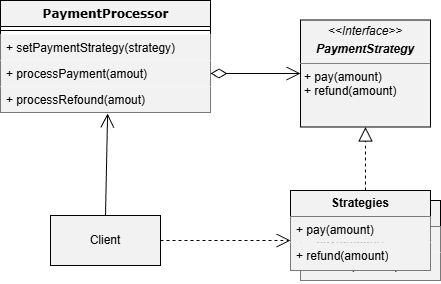

The diagram above was exported from draw.io. Its source (the exported page's mxGraphModel, read from the mxfile embedded in the PNG):
<mxGraphModel dx="1657" dy="780" grid="1" gridSize="10" guides="1" tooltips="1" connect="1" arrows="1" fold="1" page="1" pageScale="1" pageWidth="1100" pageHeight="850" background="none" math="0" shadow="0">
  <root>
    <mxCell id="0" />
    <mxCell id="1" parent="0" />
    <mxCell id="XkOjQRMYy1zXqk1Xmkc0-10" parent="1" style="swimlane;fontStyle=0;childLayout=stackLayout;horizontal=1;startSize=26;fillColor=#F2F2F2;horizontalStack=0;resizeParent=1;resizeParentMax=0;resizeLast=0;collapsible=1;marginBottom=0;whiteSpace=wrap;html=1;" value="&lt;b&gt;Strategies&lt;/b&gt;" vertex="1">
      <mxGeometry height="80" width="140" x="390" y="270" as="geometry" />
    </mxCell>
    <mxCell id="XkOjQRMYy1zXqk1Xmkc0-11" parent="XkOjQRMYy1zXqk1Xmkc0-10" style="text;strokeColor=none;fillColor=#F2F2F2;align=left;verticalAlign=top;spacingLeft=4;spacingRight=4;overflow=hidden;rotatable=0;points=[[0,0.5],[1,0.5]];portConstraint=eastwest;whiteSpace=wrap;html=1;" value="+ pay(amount)" vertex="1">
      <mxGeometry height="26" width="140" y="26" as="geometry" />
    </mxCell>
    <mxCell id="XkOjQRMYy1zXqk1Xmkc0-12" parent="XkOjQRMYy1zXqk1Xmkc0-10" style="text;strokeColor=none;fillColor=#F2F2F2;align=left;verticalAlign=top;spacingLeft=4;spacingRight=4;overflow=hidden;rotatable=0;points=[[0,0.5],[1,0.5]];portConstraint=eastwest;whiteSpace=wrap;html=1;" value="+ refund(amount)" vertex="1">
      <mxGeometry height="28" width="140" y="52" as="geometry" />
    </mxCell>
    <mxCell id="78961159f06e98e8-17" parent="1" style="swimlane;html=1;fontStyle=1;align=center;verticalAlign=top;childLayout=stackLayout;horizontal=1;startSize=26;horizontalStack=0;resizeParent=1;resizeLast=0;collapsible=1;marginBottom=0;swimlaneFillColor=#ffffff;rounded=0;shadow=0;comic=0;labelBackgroundColor=none;strokeWidth=1;fillColor=#F2F2F2;fontFamily=Verdana;fontSize=12" value="PaymentProcessor" vertex="1">
      <mxGeometry height="112" width="210" x="90" y="70" as="geometry" />
    </mxCell>
    <mxCell id="78961159f06e98e8-19" parent="78961159f06e98e8-17" style="line;html=1;strokeWidth=1;fillColor=#F2F2F2;align=left;verticalAlign=middle;spacingTop=-1;spacingLeft=3;spacingRight=3;rotatable=0;labelPosition=right;points=[];portConstraint=eastwest;" value="" vertex="1">
      <mxGeometry height="8" width="210" y="26" as="geometry" />
    </mxCell>
    <mxCell id="78961159f06e98e8-20" parent="78961159f06e98e8-17" style="text;html=1;strokeColor=none;fillColor=#F2F2F2;align=left;verticalAlign=top;spacingLeft=4;spacingRight=4;whiteSpace=wrap;overflow=hidden;rotatable=0;points=[[0,0.5],[1,0.5]];portConstraint=eastwest;" value="+ setPaymentStrategy(strategy)" vertex="1">
      <mxGeometry height="26" width="210" y="34" as="geometry" />
    </mxCell>
    <mxCell id="78961159f06e98e8-27" parent="78961159f06e98e8-17" style="text;html=1;strokeColor=none;fillColor=#F2F2F2;align=left;verticalAlign=top;spacingLeft=4;spacingRight=4;whiteSpace=wrap;overflow=hidden;rotatable=0;points=[[0,0.5],[1,0.5]];portConstraint=eastwest;" value="+ processPayment(amout)" vertex="1">
      <mxGeometry height="26" width="210" y="60" as="geometry" />
    </mxCell>
    <mxCell id="XkOjQRMYy1zXqk1Xmkc0-1" parent="78961159f06e98e8-17" style="text;html=1;strokeColor=none;fillColor=#F2F2F2;align=left;verticalAlign=top;spacingLeft=4;spacingRight=4;whiteSpace=wrap;overflow=hidden;rotatable=0;points=[[0,0.5],[1,0.5]];portConstraint=eastwest;" value="+ processRefound(amout)" vertex="1">
      <mxGeometry height="26" width="210" y="86" as="geometry" />
    </mxCell>
    <mxCell id="XkOjQRMYy1zXqk1Xmkc0-3" parent="1" style="verticalAlign=top;align=left;overflow=fill;html=1;whiteSpace=wrap;fillColor=#F2F2F2;" value="&lt;p style=&quot;margin:0px;margin-top:4px;text-align:center;&quot;&gt;&lt;i&gt;&amp;lt;&amp;lt;Interface&amp;gt;&amp;gt;&lt;/i&gt;&lt;/p&gt;&lt;p style=&quot;margin:0px;margin-top:4px;text-align:center;&quot;&gt;&lt;i&gt;&lt;b&gt;PaymentStrategy&lt;/b&gt;&lt;/i&gt;&lt;/p&gt;&lt;hr size=&quot;1&quot; style=&quot;border-style:solid;&quot;&gt;&lt;p style=&quot;margin:0px;margin-left:4px;&quot;&gt;+ pay(amount)&lt;br&gt;+ refund(amount)&lt;/p&gt;" vertex="1">
      <mxGeometry height="107" width="130" x="390" y="89.5" as="geometry" />
    </mxCell>
    <mxCell id="XkOjQRMYy1zXqk1Xmkc0-4" edge="1" parent="1" source="78961159f06e98e8-27" style="endArrow=open;html=1;endSize=12;startArrow=diamondThin;startSize=14;startFill=0;edgeStyle=orthogonalEdgeStyle;align=left;verticalAlign=bottom;rounded=0;exitX=1;exitY=0.5;exitDx=0;exitDy=0;entryX=0;entryY=0.5;entryDx=0;entryDy=0;fillColor=#F2F2F2;" target="XkOjQRMYy1zXqk1Xmkc0-3" value="">
      <mxGeometry relative="1" x="-1" y="3" as="geometry">
        <mxPoint x="480" y="420" as="sourcePoint" />
        <mxPoint x="640" y="420" as="targetPoint" />
      </mxGeometry>
    </mxCell>
    <mxCell id="XkOjQRMYy1zXqk1Xmkc0-9" edge="1" parent="1" style="endArrow=block;dashed=1;endFill=0;endSize=12;html=1;rounded=0;fillColor=#F2F2F2;entryX=0.5;entryY=1;entryDx=0;entryDy=0;" target="XkOjQRMYy1zXqk1Xmkc0-3" value="">
      <mxGeometry relative="1" width="160" as="geometry">
        <mxPoint x="455" y="260" as="sourcePoint" />
        <mxPoint x="550" y="200" as="targetPoint" />
      </mxGeometry>
    </mxCell>
    <mxCell id="XkOjQRMYy1zXqk1Xmkc0-5" parent="1" style="swimlane;fontStyle=0;childLayout=stackLayout;horizontal=1;startSize=26;fillColor=#F2F2F2;horizontalStack=0;resizeParent=1;resizeParentMax=0;resizeLast=0;collapsible=1;marginBottom=0;whiteSpace=wrap;html=1;shadow=0;" value="&lt;b&gt;Strategies&lt;/b&gt;" vertex="1">
      <mxGeometry height="80" width="140" x="380" y="260" as="geometry" />
    </mxCell>
    <mxCell id="XkOjQRMYy1zXqk1Xmkc0-6" parent="XkOjQRMYy1zXqk1Xmkc0-5" style="text;strokeColor=none;fillColor=#F2F2F2;align=left;verticalAlign=top;spacingLeft=4;spacingRight=4;overflow=hidden;rotatable=0;points=[[0,0.5],[1,0.5]];portConstraint=eastwest;whiteSpace=wrap;html=1;" value="+ pay(amount)" vertex="1">
      <mxGeometry height="26" width="140" y="26" as="geometry" />
    </mxCell>
    <mxCell id="XkOjQRMYy1zXqk1Xmkc0-7" parent="XkOjQRMYy1zXqk1Xmkc0-5" style="text;strokeColor=none;fillColor=#F2F2F2;align=left;verticalAlign=top;spacingLeft=4;spacingRight=4;overflow=hidden;rotatable=0;points=[[0,0.5],[1,0.5]];portConstraint=eastwest;whiteSpace=wrap;html=1;" value="+ refund(amount)" vertex="1">
      <mxGeometry height="28" width="140" y="52" as="geometry" />
    </mxCell>
    <mxCell id="XkOjQRMYy1zXqk1Xmkc0-15" parent="1" style="html=1;whiteSpace=wrap;strokeColor=default;align=center;verticalAlign=middle;fontFamily=Helvetica;fontSize=12;fontColor=default;fontStyle=0;horizontal=1;fillColor=#F2F2F2;" value="Client" vertex="1">
      <mxGeometry height="50" width="110" x="140" y="285" as="geometry" />
    </mxCell>
    <mxCell id="XkOjQRMYy1zXqk1Xmkc0-19" edge="1" parent="1" source="XkOjQRMYy1zXqk1Xmkc0-15" style="endArrow=open;endSize=12;dashed=1;html=1;rounded=0;fontFamily=Helvetica;fontSize=12;fontColor=default;fontStyle=0;horizontal=1;exitX=1;exitY=0.5;exitDx=0;exitDy=0;" value="">
      <mxGeometry relative="1" width="160" as="geometry">
        <mxPoint x="280" y="309.5" as="sourcePoint" />
        <mxPoint x="380" y="310" as="targetPoint" />
      </mxGeometry>
    </mxCell>
    <mxCell id="XkOjQRMYy1zXqk1Xmkc0-20" edge="1" parent="1" source="XkOjQRMYy1zXqk1Xmkc0-15" style="endArrow=open;endFill=1;endSize=12;html=1;rounded=0;fontFamily=Helvetica;fontSize=12;fontColor=default;fontStyle=0;horizontal=1;entryX=0.51;entryY=1.038;entryDx=0;entryDy=0;entryPerimeter=0;exitX=0.5;exitY=0;exitDx=0;exitDy=0;" target="XkOjQRMYy1zXqk1Xmkc0-1" value="">
      <mxGeometry relative="1" width="160" as="geometry">
        <mxPoint x="195" y="280" as="sourcePoint" />
        <mxPoint x="640" y="420" as="targetPoint" />
      </mxGeometry>
    </mxCell>
  </root>
</mxGraphModel>